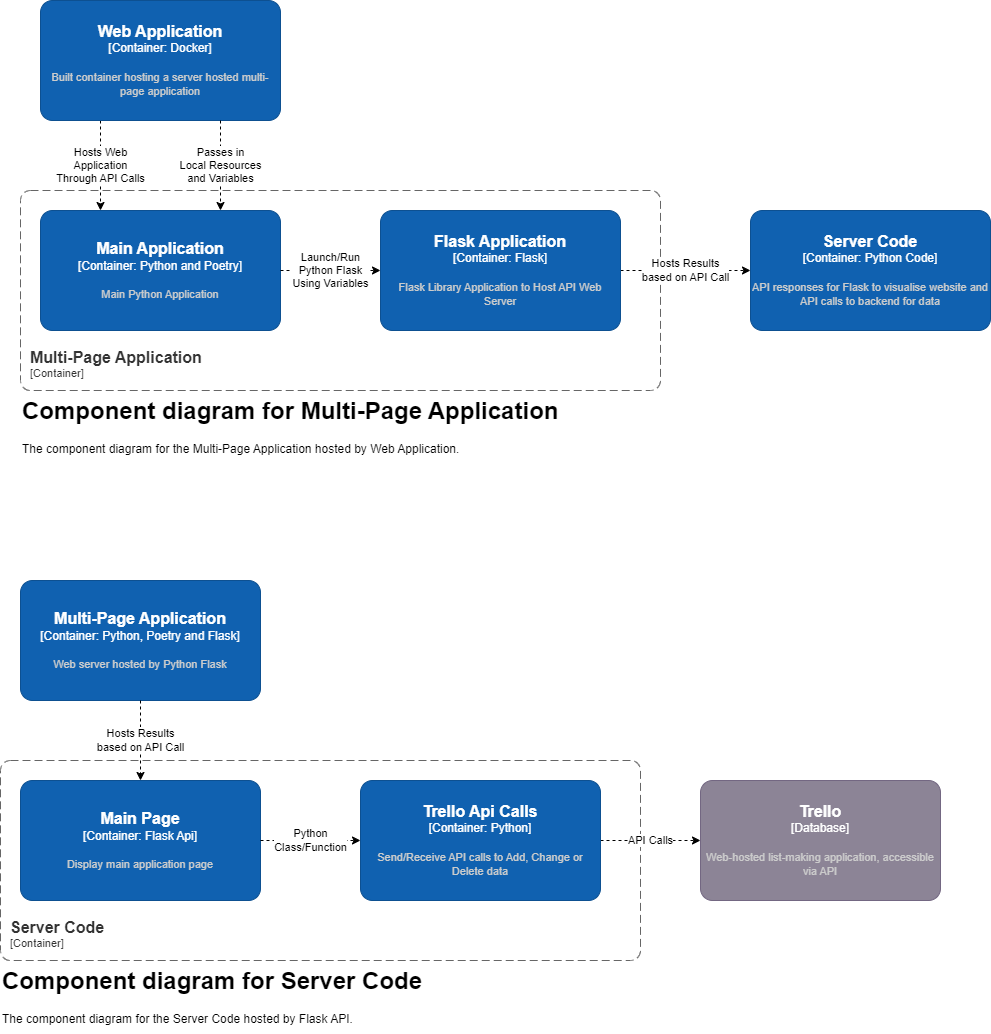

The diagram above was exported from draw.io. Its source (the exported page's mxGraphModel, read from the mxfile embedded in the PNG):
<mxGraphModel dx="1434" dy="866" grid="1" gridSize="10" guides="1" tooltips="1" connect="1" arrows="1" fold="1" page="1" pageScale="1" pageWidth="850" pageHeight="1100" math="0" shadow="0">
  <root>
    <mxCell id="0" />
    <mxCell id="1" parent="0" />
    <object placeholders="1" c4Name="Trello" c4Type="Database" c4Description="Web-hosted list-making application, accessible via API" label="&lt;font style=&quot;font-size: 16px&quot;&gt;&lt;b&gt;%c4Name%&lt;/b&gt;&lt;/font&gt;&lt;div&gt;[%c4Type%]&lt;/div&gt;&lt;br&gt;&lt;div&gt;&lt;font style=&quot;font-size: 11px&quot;&gt;&lt;font color=&quot;#cccccc&quot;&gt;%c4Description%&lt;/font&gt;&lt;/div&gt;" id="ijsF4Z6wnu42osYGC5ZA-2">
      <mxCell style="rounded=1;whiteSpace=wrap;html=1;labelBackgroundColor=none;fillColor=#8C8496;fontColor=#ffffff;align=center;arcSize=10;strokeColor=#736782;metaEdit=1;resizable=0;points=[[0.25,0,0],[0.5,0,0],[0.75,0,0],[1,0.25,0],[1,0.5,0],[1,0.75,0],[0.75,1,0],[0.5,1,0],[0.25,1,0],[0,0.75,0],[0,0.5,0],[0,0.25,0]];" vertex="1" parent="1">
        <mxGeometry x="730" y="815" width="240" height="120" as="geometry" />
      </mxCell>
    </object>
    <object placeholders="1" c4Name="Server Code" c4Type="ContainerScopeBoundary" c4Application="Container" label="&lt;font style=&quot;font-size: 16px&quot;&gt;&lt;b&gt;&lt;div style=&quot;text-align: left&quot;&gt;%c4Name%&lt;/div&gt;&lt;/b&gt;&lt;/font&gt;&lt;div style=&quot;text-align: left&quot;&gt;[%c4Application%]&lt;/div&gt;" id="ijsF4Z6wnu42osYGC5ZA-4">
      <mxCell style="rounded=1;fontSize=11;whiteSpace=wrap;html=1;dashed=1;arcSize=20;fillColor=none;strokeColor=#666666;fontColor=#333333;labelBackgroundColor=none;align=left;verticalAlign=bottom;labelBorderColor=none;spacingTop=0;spacing=10;dashPattern=8 4;metaEdit=1;rotatable=0;perimeter=rectanglePerimeter;noLabel=0;labelPadding=0;allowArrows=0;connectable=0;expand=0;recursiveResize=0;editable=1;pointerEvents=0;absoluteArcSize=1;points=[[0.25,0,0],[0.5,0,0],[0.75,0,0],[1,0.25,0],[1,0.5,0],[1,0.75,0],[0.75,1,0],[0.5,1,0],[0.25,1,0],[0,0.75,0],[0,0.5,0],[0,0.25,0]];" vertex="1" parent="1">
        <mxGeometry x="30" y="795" width="640" height="200" as="geometry" />
      </mxCell>
    </object>
    <mxCell id="ijsF4Z6wnu42osYGC5ZA-5" value="&lt;h1 style=&quot;margin-top: 0px;&quot;&gt;Component diagram for Server Code&lt;/h1&gt;&lt;p&gt;The component diagram for the Server Code hosted by Flask API.&lt;/p&gt;" style="text;html=1;whiteSpace=wrap;overflow=hidden;rounded=0;" vertex="1" parent="1">
      <mxGeometry x="30" y="995" width="640" height="70" as="geometry" />
    </mxCell>
    <object placeholders="1" c4Name="Multi-Page Application" c4Type="Container: Python, Poetry and Flask" c4Description="Web server hosted by Python Flask" label="&lt;font style=&quot;font-size: 16px&quot;&gt;&lt;b&gt;%c4Name%&lt;/b&gt;&lt;/font&gt;&lt;div&gt;[%c4Type%]&lt;/div&gt;&lt;br&gt;&lt;div&gt;&lt;font style=&quot;font-size: 11px&quot;&gt;&lt;font color=&quot;#cccccc&quot;&gt;%c4Description%&lt;/font&gt;&lt;/div&gt;" id="ijsF4Z6wnu42osYGC5ZA-8">
      <mxCell style="rounded=1;whiteSpace=wrap;html=1;labelBackgroundColor=none;fillColor=#1061B0;fontColor=#ffffff;align=center;arcSize=10;strokeColor=#0D5091;metaEdit=1;resizable=0;points=[[0.25,0,0],[0.5,0,0],[0.75,0,0],[1,0.25,0],[1,0.5,0],[1,0.75,0],[0.75,1,0],[0.5,1,0],[0.25,1,0],[0,0.75,0],[0,0.5,0],[0,0.25,0]];" vertex="1" parent="1">
        <mxGeometry x="50" y="615" width="240" height="120" as="geometry" />
      </mxCell>
    </object>
    <mxCell id="ijsF4Z6wnu42osYGC5ZA-10" value="Hosts Results&lt;div&gt;based on API Call&lt;/div&gt;" style="edgeStyle=orthogonalEdgeStyle;rounded=0;orthogonalLoop=1;jettySize=auto;html=1;dashed=1;" edge="1" parent="1" source="ijsF4Z6wnu42osYGC5ZA-8" target="29qt05SGzSF2PZaTZshr-1">
      <mxGeometry relative="1" as="geometry">
        <mxPoint x="610" y="665" as="targetPoint" />
      </mxGeometry>
    </mxCell>
    <mxCell id="ijsF4Z6wnu42osYGC5ZA-11" value="API Calls" style="edgeStyle=orthogonalEdgeStyle;rounded=0;orthogonalLoop=1;jettySize=auto;html=1;entryX=0;entryY=0.5;entryDx=0;entryDy=0;entryPerimeter=0;dashed=1;exitX=1;exitY=0.5;exitDx=0;exitDy=0;exitPerimeter=0;" edge="1" parent="1" source="29qt05SGzSF2PZaTZshr-2" target="ijsF4Z6wnu42osYGC5ZA-2">
      <mxGeometry relative="1" as="geometry">
        <mxPoint x="690" y="1065" as="sourcePoint" />
      </mxGeometry>
    </mxCell>
    <object placeholders="1" c4Name="Main Page" c4Type="Container: Flask Api" c4Description="Display main application page" label="&lt;font style=&quot;font-size: 16px&quot;&gt;&lt;b&gt;%c4Name%&lt;/b&gt;&lt;/font&gt;&lt;div&gt;[%c4Type%]&lt;/div&gt;&lt;br&gt;&lt;div&gt;&lt;font style=&quot;font-size: 11px&quot;&gt;&lt;font color=&quot;#cccccc&quot;&gt;%c4Description%&lt;/font&gt;&lt;/div&gt;" id="29qt05SGzSF2PZaTZshr-1">
      <mxCell style="rounded=1;whiteSpace=wrap;html=1;labelBackgroundColor=none;fillColor=#1061B0;fontColor=#ffffff;align=center;arcSize=10;strokeColor=#0D5091;metaEdit=1;resizable=0;points=[[0.25,0,0],[0.5,0,0],[0.75,0,0],[1,0.25,0],[1,0.5,0],[1,0.75,0],[0.75,1,0],[0.5,1,0],[0.25,1,0],[0,0.75,0],[0,0.5,0],[0,0.25,0]];" vertex="1" parent="1">
        <mxGeometry x="50" y="815" width="240" height="120" as="geometry" />
      </mxCell>
    </object>
    <object placeholders="1" c4Name="Trello Api Calls" c4Type="Container: Python" c4Description="Send/Receive API calls to Add, Change or Delete data" label="&lt;font style=&quot;font-size: 16px&quot;&gt;&lt;b&gt;%c4Name%&lt;/b&gt;&lt;/font&gt;&lt;div&gt;[%c4Type%]&lt;/div&gt;&lt;br&gt;&lt;div&gt;&lt;font style=&quot;font-size: 11px&quot;&gt;&lt;font color=&quot;#cccccc&quot;&gt;%c4Description%&lt;/font&gt;&lt;/div&gt;" id="29qt05SGzSF2PZaTZshr-2">
      <mxCell style="rounded=1;whiteSpace=wrap;html=1;labelBackgroundColor=none;fillColor=#1061B0;fontColor=#ffffff;align=center;arcSize=10;strokeColor=#0D5091;metaEdit=1;resizable=0;points=[[0.25,0,0],[0.5,0,0],[0.75,0,0],[1,0.25,0],[1,0.5,0],[1,0.75,0],[0.75,1,0],[0.5,1,0],[0.25,1,0],[0,0.75,0],[0,0.5,0],[0,0.25,0]];" vertex="1" parent="1">
        <mxGeometry x="390" y="815" width="240" height="120" as="geometry" />
      </mxCell>
    </object>
    <mxCell id="N41w__XUKCHKrOgsSy1A-1" value="Python&lt;div&gt;Class/Function&lt;/div&gt;" style="edgeStyle=orthogonalEdgeStyle;rounded=0;orthogonalLoop=1;jettySize=auto;html=1;entryX=0;entryY=0.5;entryDx=0;entryDy=0;entryPerimeter=0;dashed=1;" edge="1" parent="1" source="29qt05SGzSF2PZaTZshr-1" target="29qt05SGzSF2PZaTZshr-2">
      <mxGeometry relative="1" as="geometry" />
    </mxCell>
    <object placeholders="1" c4Name="Multi-Page Application" c4Type="ContainerScopeBoundary" c4Application="Container" label="&lt;font style=&quot;font-size: 16px&quot;&gt;&lt;b&gt;&lt;div style=&quot;text-align: left&quot;&gt;%c4Name%&lt;/div&gt;&lt;/b&gt;&lt;/font&gt;&lt;div style=&quot;text-align: left&quot;&gt;[%c4Application%]&lt;/div&gt;" id="N41w__XUKCHKrOgsSy1A-3">
      <mxCell style="rounded=1;fontSize=11;whiteSpace=wrap;html=1;dashed=1;arcSize=20;fillColor=none;strokeColor=#666666;fontColor=#333333;labelBackgroundColor=none;align=left;verticalAlign=bottom;labelBorderColor=none;spacingTop=0;spacing=10;dashPattern=8 4;metaEdit=1;rotatable=0;perimeter=rectanglePerimeter;noLabel=0;labelPadding=0;allowArrows=0;connectable=0;expand=0;recursiveResize=0;editable=1;pointerEvents=0;absoluteArcSize=1;points=[[0.25,0,0],[0.5,0,0],[0.75,0,0],[1,0.25,0],[1,0.5,0],[1,0.75,0],[0.75,1,0],[0.5,1,0],[0.25,1,0],[0,0.75,0],[0,0.5,0],[0,0.25,0]];" vertex="1" parent="1">
        <mxGeometry x="50" y="225" width="640" height="200" as="geometry" />
      </mxCell>
    </object>
    <mxCell id="N41w__XUKCHKrOgsSy1A-4" value="&lt;h1 style=&quot;margin-top: 0px;&quot;&gt;Component diagram for Multi-Page Application&lt;/h1&gt;&lt;p&gt;The component diagram for the Multi-Page Application hosted by Web Application.&lt;/p&gt;" style="text;html=1;whiteSpace=wrap;overflow=hidden;rounded=0;" vertex="1" parent="1">
      <mxGeometry x="50" y="425" width="640" height="70" as="geometry" />
    </mxCell>
    <mxCell id="N41w__XUKCHKrOgsSy1A-6" value="Hosts Web&lt;div&gt;Application&lt;/div&gt;&lt;div&gt;Through API Calls&lt;/div&gt;" style="edgeStyle=orthogonalEdgeStyle;rounded=0;orthogonalLoop=1;jettySize=auto;html=1;dashed=1;exitX=0.25;exitY=1;exitDx=0;exitDy=0;exitPerimeter=0;entryX=0.25;entryY=0;entryDx=0;entryDy=0;entryPerimeter=0;" edge="1" parent="1" source="N41w__XUKCHKrOgsSy1A-11" target="N41w__XUKCHKrOgsSy1A-8">
      <mxGeometry relative="1" as="geometry">
        <mxPoint x="630" y="95" as="targetPoint" />
        <mxPoint x="190" y="165" as="sourcePoint" />
      </mxGeometry>
    </mxCell>
    <mxCell id="N41w__XUKCHKrOgsSy1A-7" value="Hosts Results&lt;div&gt;based on API Call&lt;/div&gt;" style="edgeStyle=orthogonalEdgeStyle;rounded=0;orthogonalLoop=1;jettySize=auto;html=1;entryX=0;entryY=0.5;entryDx=0;entryDy=0;entryPerimeter=0;dashed=1;exitX=1;exitY=0.5;exitDx=0;exitDy=0;exitPerimeter=0;" edge="1" parent="1" source="N41w__XUKCHKrOgsSy1A-9" target="lWmG9X-1Ef4Tg2wahVCY-1">
      <mxGeometry relative="1" as="geometry">
        <mxPoint x="710" y="495" as="sourcePoint" />
        <mxPoint x="750" y="305" as="targetPoint" />
      </mxGeometry>
    </mxCell>
    <object placeholders="1" c4Name="Main Application" c4Type="Container: Python and Poetry" c4Description="Main Python Application" label="&lt;font style=&quot;font-size: 16px&quot;&gt;&lt;b&gt;%c4Name%&lt;/b&gt;&lt;/font&gt;&lt;div&gt;[%c4Type%]&lt;/div&gt;&lt;br&gt;&lt;div&gt;&lt;font style=&quot;font-size: 11px&quot;&gt;&lt;font color=&quot;#cccccc&quot;&gt;%c4Description%&lt;/font&gt;&lt;/div&gt;" id="N41w__XUKCHKrOgsSy1A-8">
      <mxCell style="rounded=1;whiteSpace=wrap;html=1;labelBackgroundColor=none;fillColor=#1061B0;fontColor=#ffffff;align=center;arcSize=10;strokeColor=#0D5091;metaEdit=1;resizable=0;points=[[0.25,0,0],[0.5,0,0],[0.75,0,0],[1,0.25,0],[1,0.5,0],[1,0.75,0],[0.75,1,0],[0.5,1,0],[0.25,1,0],[0,0.75,0],[0,0.5,0],[0,0.25,0]];" vertex="1" parent="1">
        <mxGeometry x="70" y="245" width="240" height="120" as="geometry" />
      </mxCell>
    </object>
    <object placeholders="1" c4Name="Flask Application" c4Type="Container: Flask" c4Description="Flask Library Application to Host API Web Server" label="&lt;font style=&quot;font-size: 16px&quot;&gt;&lt;b&gt;%c4Name%&lt;/b&gt;&lt;/font&gt;&lt;div&gt;[%c4Type%]&lt;/div&gt;&lt;br&gt;&lt;div&gt;&lt;font style=&quot;font-size: 11px&quot;&gt;&lt;font color=&quot;#cccccc&quot;&gt;%c4Description%&lt;/font&gt;&lt;/div&gt;" id="N41w__XUKCHKrOgsSy1A-9">
      <mxCell style="rounded=1;whiteSpace=wrap;html=1;labelBackgroundColor=none;fillColor=#1061B0;fontColor=#ffffff;align=center;arcSize=10;strokeColor=#0D5091;metaEdit=1;resizable=0;points=[[0.25,0,0],[0.5,0,0],[0.75,0,0],[1,0.25,0],[1,0.5,0],[1,0.75,0],[0.75,1,0],[0.5,1,0],[0.25,1,0],[0,0.75,0],[0,0.5,0],[0,0.25,0]];" vertex="1" parent="1">
        <mxGeometry x="410" y="245" width="240" height="120" as="geometry" />
      </mxCell>
    </object>
    <mxCell id="N41w__XUKCHKrOgsSy1A-10" value="Launch/Run&lt;div&gt;Python Flask&lt;/div&gt;&lt;div&gt;Using Variables&lt;/div&gt;" style="edgeStyle=orthogonalEdgeStyle;rounded=0;orthogonalLoop=1;jettySize=auto;html=1;entryX=0;entryY=0.5;entryDx=0;entryDy=0;entryPerimeter=0;dashed=1;" edge="1" parent="1" source="N41w__XUKCHKrOgsSy1A-8" target="N41w__XUKCHKrOgsSy1A-9">
      <mxGeometry relative="1" as="geometry" />
    </mxCell>
    <object placeholders="1" c4Name="Web Application" c4Type="Container: Docker" c4Description="Built container hosting a server hosted multi-page application" label="&lt;font style=&quot;font-size: 16px&quot;&gt;&lt;b&gt;%c4Name%&lt;/b&gt;&lt;/font&gt;&lt;div&gt;[%c4Type%]&lt;/div&gt;&lt;br&gt;&lt;div&gt;&lt;font style=&quot;font-size: 11px&quot;&gt;&lt;font color=&quot;#cccccc&quot;&gt;%c4Description%&lt;/font&gt;&lt;/div&gt;" id="N41w__XUKCHKrOgsSy1A-11">
      <mxCell style="rounded=1;whiteSpace=wrap;html=1;labelBackgroundColor=none;fillColor=#1061B0;fontColor=#ffffff;align=center;arcSize=10;strokeColor=#0D5091;metaEdit=1;resizable=0;points=[[0.25,0,0],[0.5,0,0],[0.75,0,0],[1,0.25,0],[1,0.5,0],[1,0.75,0],[0.75,1,0],[0.5,1,0],[0.25,1,0],[0,0.75,0],[0,0.5,0],[0,0.25,0]];" vertex="1" parent="1">
        <mxGeometry x="70" y="35" width="240" height="120" as="geometry" />
      </mxCell>
    </object>
    <mxCell id="N41w__XUKCHKrOgsSy1A-12" value="Passes in&lt;div&gt;Local Resources&lt;/div&gt;&lt;div&gt;and Variables&lt;/div&gt;" style="edgeStyle=orthogonalEdgeStyle;rounded=0;orthogonalLoop=1;jettySize=auto;html=1;entryX=0.75;entryY=0;entryDx=0;entryDy=0;entryPerimeter=0;exitX=0.75;exitY=1;exitDx=0;exitDy=0;exitPerimeter=0;dashed=1;" edge="1" parent="1" source="N41w__XUKCHKrOgsSy1A-11" target="N41w__XUKCHKrOgsSy1A-8">
      <mxGeometry relative="1" as="geometry" />
    </mxCell>
    <object placeholders="1" c4Name="Server Code" c4Type="Container: Python Code" c4Description="API responses for Flask to visualise website and API calls to backend for data" label="&lt;font style=&quot;font-size: 16px&quot;&gt;&lt;b&gt;%c4Name%&lt;/b&gt;&lt;/font&gt;&lt;div&gt;[%c4Type%]&lt;/div&gt;&lt;br&gt;&lt;div&gt;&lt;font style=&quot;font-size: 11px&quot;&gt;&lt;font color=&quot;#cccccc&quot;&gt;%c4Description%&lt;/font&gt;&lt;/div&gt;" id="lWmG9X-1Ef4Tg2wahVCY-1">
      <mxCell style="rounded=1;whiteSpace=wrap;html=1;labelBackgroundColor=none;fillColor=#1061B0;fontColor=#ffffff;align=center;arcSize=10;strokeColor=#0D5091;metaEdit=1;resizable=0;points=[[0.25,0,0],[0.5,0,0],[0.75,0,0],[1,0.25,0],[1,0.5,0],[1,0.75,0],[0.75,1,0],[0.5,1,0],[0.25,1,0],[0,0.75,0],[0,0.5,0],[0,0.25,0]];" vertex="1" parent="1">
        <mxGeometry x="780" y="245" width="240" height="120" as="geometry" />
      </mxCell>
    </object>
  </root>
</mxGraphModel>